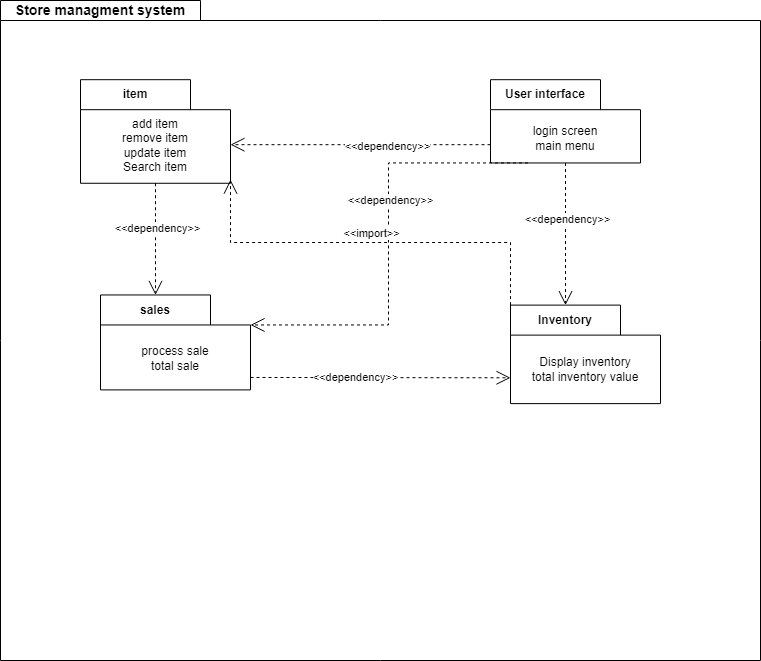

The diagram above was exported from draw.io. Its source (the exported page's mxGraphModel, read from the mxfile embedded in the PNG):
<mxGraphModel dx="1760" dy="888" grid="1" gridSize="10" guides="1" tooltips="1" connect="1" arrows="1" fold="1" page="1" pageScale="1" pageWidth="850" pageHeight="1100" math="0" shadow="0">
  <root>
    <mxCell id="0" />
    <mxCell id="1" parent="0" />
    <mxCell id="XwjmlUyYk7HVL_4k1l2v-2" value="&lt;font style=&quot;font-size: 14px;&quot;&gt;Store managment system&lt;/font&gt;" style="shape=folder;fontStyle=1;tabWidth=200;tabHeight=20;tabPosition=left;html=1;boundedLbl=1;labelInHeader=1;container=1;collapsible=0;whiteSpace=wrap;" vertex="1" parent="1">
      <mxGeometry x="40" y="70" width="760" height="660" as="geometry" />
    </mxCell>
    <mxCell id="XwjmlUyYk7HVL_4k1l2v-3" value="" style="html=1;strokeColor=none;resizeWidth=1;resizeHeight=1;fillColor=none;part=1;connectable=0;allowArrows=0;deletable=0;whiteSpace=wrap;" vertex="1" parent="XwjmlUyYk7HVL_4k1l2v-2">
      <mxGeometry width="760" height="462" relative="1" as="geometry">
        <mxPoint y="30" as="offset" />
      </mxGeometry>
    </mxCell>
    <mxCell id="XwjmlUyYk7HVL_4k1l2v-4" value="User interface" style="shape=folder;fontStyle=1;tabWidth=110;tabHeight=30;tabPosition=left;html=1;boundedLbl=1;labelInHeader=1;container=1;collapsible=0;whiteSpace=wrap;" vertex="1" parent="XwjmlUyYk7HVL_4k1l2v-2">
      <mxGeometry x="490" y="79.19999999999999" width="150" height="83.26153846153846" as="geometry" />
    </mxCell>
    <mxCell id="XwjmlUyYk7HVL_4k1l2v-5" value="login screen&lt;br&gt;main menu" style="html=1;strokeColor=none;resizeWidth=1;resizeHeight=1;fillColor=none;part=1;connectable=0;allowArrows=0;deletable=0;whiteSpace=wrap;" vertex="1" parent="XwjmlUyYk7HVL_4k1l2v-4">
      <mxGeometry width="150" height="58.28307692307692" relative="1" as="geometry">
        <mxPoint y="30" as="offset" />
      </mxGeometry>
    </mxCell>
    <mxCell id="XwjmlUyYk7HVL_4k1l2v-6" value="item" style="shape=folder;fontStyle=1;tabWidth=110;tabHeight=30;tabPosition=left;html=1;boundedLbl=1;labelInHeader=1;container=1;collapsible=0;whiteSpace=wrap;" vertex="1" parent="XwjmlUyYk7HVL_4k1l2v-2">
      <mxGeometry x="80" y="79.19999999999999" width="150" height="103.56923076923076" as="geometry" />
    </mxCell>
    <mxCell id="XwjmlUyYk7HVL_4k1l2v-7" value="add item&lt;br&gt;remove item&lt;br&gt;update item&lt;br&gt;Search item" style="html=1;strokeColor=none;resizeWidth=1;resizeHeight=1;fillColor=none;part=1;connectable=0;allowArrows=0;deletable=0;whiteSpace=wrap;" vertex="1" parent="XwjmlUyYk7HVL_4k1l2v-6">
      <mxGeometry width="150" height="72.49846153846154" relative="1" as="geometry">
        <mxPoint y="30" as="offset" />
      </mxGeometry>
    </mxCell>
    <mxCell id="XwjmlUyYk7HVL_4k1l2v-8" value="sales" style="shape=folder;fontStyle=1;tabWidth=110;tabHeight=30;tabPosition=left;html=1;boundedLbl=1;labelInHeader=1;container=1;collapsible=0;whiteSpace=wrap;" vertex="1" parent="XwjmlUyYk7HVL_4k1l2v-2">
      <mxGeometry x="100" y="294.46153846153845" width="150" height="94.93846153846154" as="geometry" />
    </mxCell>
    <mxCell id="XwjmlUyYk7HVL_4k1l2v-9" value="process sale&lt;br&gt;total sale" style="html=1;strokeColor=none;resizeWidth=1;resizeHeight=1;fillColor=none;part=1;connectable=0;allowArrows=0;deletable=0;whiteSpace=wrap;" vertex="1" parent="XwjmlUyYk7HVL_4k1l2v-8">
      <mxGeometry width="150" height="66.45692307692308" relative="1" as="geometry">
        <mxPoint y="30" as="offset" />
      </mxGeometry>
    </mxCell>
    <mxCell id="XwjmlUyYk7HVL_4k1l2v-10" value="Inventory" style="shape=folder;fontStyle=1;tabWidth=110;tabHeight=30;tabPosition=left;html=1;boundedLbl=1;labelInHeader=1;container=1;collapsible=0;whiteSpace=wrap;" vertex="1" parent="XwjmlUyYk7HVL_4k1l2v-2">
      <mxGeometry x="510" y="304.6153846153846" width="150" height="98.49230769230769" as="geometry" />
    </mxCell>
    <mxCell id="XwjmlUyYk7HVL_4k1l2v-11" value="Display inventory&lt;br&gt;total inventory value&lt;br&gt;" style="html=1;strokeColor=none;resizeWidth=1;resizeHeight=1;fillColor=none;part=1;connectable=0;allowArrows=0;deletable=0;whiteSpace=wrap;" vertex="1" parent="XwjmlUyYk7HVL_4k1l2v-10">
      <mxGeometry width="150" height="68.94461538461539" relative="1" as="geometry">
        <mxPoint y="30" as="offset" />
      </mxGeometry>
    </mxCell>
    <mxCell id="XwjmlUyYk7HVL_4k1l2v-15" value="" style="edgeStyle=none;html=1;endArrow=open;endSize=12;dashed=1;verticalAlign=bottom;rounded=0;exitX=0;exitY=0;exitDx=0;exitDy=65;exitPerimeter=0;entryX=0;entryY=0;entryDx=150;entryDy=65;entryPerimeter=0;" edge="1" parent="XwjmlUyYk7HVL_4k1l2v-2" source="XwjmlUyYk7HVL_4k1l2v-4" target="XwjmlUyYk7HVL_4k1l2v-6">
      <mxGeometry width="50" height="50" relative="1" as="geometry">
        <mxPoint x="460" y="231" as="sourcePoint" />
        <mxPoint x="510" y="198" as="targetPoint" />
      </mxGeometry>
    </mxCell>
    <mxCell id="XwjmlUyYk7HVL_4k1l2v-16" value="&amp;lt;&amp;lt;dependency&amp;gt;&amp;gt;" style="edgeLabel;html=1;align=center;verticalAlign=middle;resizable=0;points=[];" vertex="1" connectable="0" parent="XwjmlUyYk7HVL_4k1l2v-15">
      <mxGeometry x="-0.2" y="1" relative="1" as="geometry">
        <mxPoint as="offset" />
      </mxGeometry>
    </mxCell>
    <mxCell id="XwjmlUyYk7HVL_4k1l2v-17" value="" style="edgeStyle=elbowEdgeStyle;html=1;endArrow=open;endSize=12;dashed=1;verticalAlign=bottom;rounded=0;exitX=0.25;exitY=1;exitDx=0;exitDy=0;exitPerimeter=0;entryX=0;entryY=0;entryDx=150;entryDy=30;entryPerimeter=0;" edge="1" parent="XwjmlUyYk7HVL_4k1l2v-2" source="XwjmlUyYk7HVL_4k1l2v-4" target="XwjmlUyYk7HVL_4k1l2v-8">
      <mxGeometry width="50" height="50" relative="1" as="geometry">
        <mxPoint x="490" y="128.7" as="sourcePoint" />
        <mxPoint x="240" y="128.7" as="targetPoint" />
      </mxGeometry>
    </mxCell>
    <mxCell id="XwjmlUyYk7HVL_4k1l2v-18" value="&amp;lt;&amp;lt;dependency&amp;gt;&amp;gt;" style="edgeLabel;html=1;align=center;verticalAlign=middle;resizable=0;points=[];" vertex="1" connectable="0" parent="XwjmlUyYk7HVL_4k1l2v-17">
      <mxGeometry x="-0.2" y="1" relative="1" as="geometry">
        <mxPoint as="offset" />
      </mxGeometry>
    </mxCell>
    <mxCell id="XwjmlUyYk7HVL_4k1l2v-19" value="" style="edgeStyle=none;html=1;endArrow=open;endSize=12;dashed=1;verticalAlign=bottom;rounded=0;exitX=0.5;exitY=1;exitDx=0;exitDy=0;exitPerimeter=0;entryX=0;entryY=0;entryDx=55;entryDy=0;entryPerimeter=0;" edge="1" parent="XwjmlUyYk7HVL_4k1l2v-2" source="XwjmlUyYk7HVL_4k1l2v-4" target="XwjmlUyYk7HVL_4k1l2v-10">
      <mxGeometry width="50" height="50" relative="1" as="geometry">
        <mxPoint x="500" y="135.29999999999998" as="sourcePoint" />
        <mxPoint x="250" y="135.29999999999998" as="targetPoint" />
      </mxGeometry>
    </mxCell>
    <mxCell id="XwjmlUyYk7HVL_4k1l2v-20" value="&amp;lt;&amp;lt;dependency&amp;gt;&amp;gt;" style="edgeLabel;html=1;align=center;verticalAlign=middle;resizable=0;points=[];" vertex="1" connectable="0" parent="XwjmlUyYk7HVL_4k1l2v-19">
      <mxGeometry x="-0.2" y="1" relative="1" as="geometry">
        <mxPoint as="offset" />
      </mxGeometry>
    </mxCell>
    <mxCell id="XwjmlUyYk7HVL_4k1l2v-21" value="" style="edgeStyle=none;html=1;endArrow=open;endSize=12;dashed=1;verticalAlign=bottom;rounded=0;exitX=0.5;exitY=1;exitDx=0;exitDy=0;exitPerimeter=0;entryX=0;entryY=0;entryDx=55;entryDy=0;entryPerimeter=0;" edge="1" parent="XwjmlUyYk7HVL_4k1l2v-2" source="XwjmlUyYk7HVL_4k1l2v-6" target="XwjmlUyYk7HVL_4k1l2v-8">
      <mxGeometry width="50" height="50" relative="1" as="geometry">
        <mxPoint x="510" y="141.9" as="sourcePoint" />
        <mxPoint x="260" y="141.9" as="targetPoint" />
      </mxGeometry>
    </mxCell>
    <mxCell id="XwjmlUyYk7HVL_4k1l2v-22" value="&amp;lt;&amp;lt;dependency&amp;gt;&amp;gt;" style="edgeLabel;html=1;align=center;verticalAlign=middle;resizable=0;points=[];" vertex="1" connectable="0" parent="XwjmlUyYk7HVL_4k1l2v-21">
      <mxGeometry x="-0.2" y="1" relative="1" as="geometry">
        <mxPoint as="offset" />
      </mxGeometry>
    </mxCell>
    <mxCell id="XwjmlUyYk7HVL_4k1l2v-23" value="" style="edgeStyle=none;html=1;endArrow=open;endSize=12;dashed=1;verticalAlign=bottom;rounded=0;exitX=0;exitY=0;exitDx=150;exitDy=82.5;exitPerimeter=0;entryX=0;entryY=0.738;entryDx=0;entryDy=0;entryPerimeter=0;" edge="1" parent="XwjmlUyYk7HVL_4k1l2v-2" source="XwjmlUyYk7HVL_4k1l2v-8" target="XwjmlUyYk7HVL_4k1l2v-10">
      <mxGeometry width="50" height="50" relative="1" as="geometry">
        <mxPoint x="165" y="151.79999999999998" as="sourcePoint" />
        <mxPoint x="165" y="277.2" as="targetPoint" />
      </mxGeometry>
    </mxCell>
    <mxCell id="XwjmlUyYk7HVL_4k1l2v-24" value="&amp;lt;&amp;lt;dependency&amp;gt;&amp;gt;" style="edgeLabel;html=1;align=center;verticalAlign=middle;resizable=0;points=[];" vertex="1" connectable="0" parent="XwjmlUyYk7HVL_4k1l2v-23">
      <mxGeometry x="-0.2" y="1" relative="1" as="geometry">
        <mxPoint as="offset" />
      </mxGeometry>
    </mxCell>
    <mxCell id="XwjmlUyYk7HVL_4k1l2v-25" value="&amp;lt;&amp;lt;import&amp;gt;&amp;gt;" style="edgeStyle=elbowEdgeStyle;html=1;endArrow=open;endSize=12;dashed=1;verticalAlign=bottom;rounded=0;exitX=0;exitY=0;exitDx=0;exitDy=0;exitPerimeter=0;entryX=0;entryY=0;entryDx=150;entryDy=100;entryPerimeter=0;elbow=vertical;" edge="1" parent="XwjmlUyYk7HVL_4k1l2v-2" source="XwjmlUyYk7HVL_4k1l2v-10" target="XwjmlUyYk7HVL_4k1l2v-6">
      <mxGeometry width="160" relative="1" as="geometry">
        <mxPoint x="410" y="191.39999999999998" as="sourcePoint" />
        <mxPoint x="570" y="191.39999999999998" as="targetPoint" />
      </mxGeometry>
    </mxCell>
  </root>
</mxGraphModel>